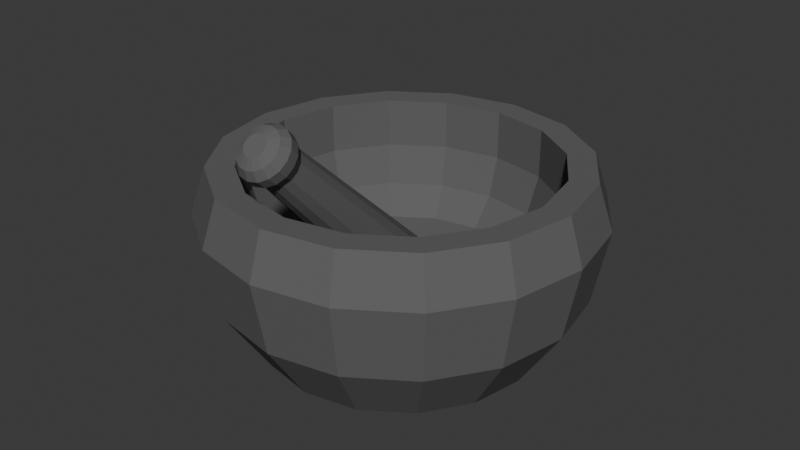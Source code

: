 # Source: Mortar_Pestle.blend  (saved by Blender 4.0.36; exported with 4.5.12 LTS)
import bpy
from mathutils import Matrix  # noqa: F401  (used for matrix-valued properties, if any)

bpy.ops.wm.read_factory_settings(use_empty=True)
scene = bpy.context.scene
scene.name = 'Scene'

# ---- collections
col_collection = bpy.data.collections.new('Collection'); scene.collection.children.link(col_collection)

# ---- materials (node trees are filled in below, after node groups)
mat_rock = bpy.data.materials.new('Rock')
mat_rock.use_transparent_shadow = False

# ---- material node trees
mat_rock.use_nodes = True; mat_rock.node_tree.nodes.clear()
_N = mat_rock.node_tree.nodes; _L = mat_rock.node_tree.links
n0 = _N.new('ShaderNodeBsdfPrincipled'); n0.name = 'Principled BSDF'; n0.location = (10, 300)
n0.inputs[0].default_value = (0.1282, 0.1282, 0.1282, 1.0)
n0.inputs[2].default_value = 1.0
n0.inputs[3].default_value = 1.0
n0.inputs[13].default_value = 0.6868
n1 = _N.new('ShaderNodeOutputMaterial'); n1.name = 'Material Output'; n1.location = (300, 300)
_L.new(n0.outputs[0], n1.inputs[0])
n1.is_active_output = True

# ---- world
world_world = bpy.data.worlds.new('World'); scene.world = world_world
world_world.use_nodes = True; world_world.node_tree.nodes.clear()
_N = world_world.node_tree.nodes; _L = world_world.node_tree.links
n0 = _N.new('ShaderNodeOutputWorld'); n0.name = 'World Output'; n0.location = (300, 300)
n1 = _N.new('ShaderNodeBackground'); n1.name = 'Background'; n1.location = (10, 300)
n1.inputs[0].default_value = (0.05088, 0.05088, 0.05088, 1.0)
_L.new(n1.outputs[0], n0.inputs[0])
n0.is_active_output = True
world_world.color = (0.05088, 0.05088, 0.05088)
world_world.use_sun_shadow = False
world_world.sun_shadow_jitter_overblur = 0.0

# ---- meshes
me_sphere = bpy.data.meshes.new('Sphere')
me_sphere.from_pydata([(0.0, 0.9239, 0.2339), (0.0, 1.0, 0.0), (0.0, 0.9239, -0.3827), (0.0, 0.3827, -0.9284), (0.2995, 0.7232, 0.2319), (0.3536, 0.8536, 0.2339), (0.3827, 0.9239, 0.0), (0.3536, 0.8536, -0.3827), (0.2706, 0.6533, -0.7071), (0.1464, 0.3536, -0.9284), (-2.282e-07, -0.7239, -0.2236), (0.5535, 0.5535, 0.2319), (0.6533, 0.6533, 0.2339), (0.7071, 0.7071, 0.0), (0.6533, 0.6533, -0.3827), (0.5, 0.5, -0.7071), (0.2706, 0.2706, -0.9284), (0.7232, 0.2995, 0.2319), (0.8536, 0.3536, 0.2339), (0.9239, 0.3827, 0.0), (0.8536, 0.3536, -0.3827), (0.6533, 0.2706, -0.7071), (0.3536, 0.1464, -0.9284), (0.277, -0.6688, -0.2236), (0.7827, -1.057e-07, 0.2319), (0.9239, -1.192e-07, 0.2339), (1.0, -1.49e-07, 0.0), (0.9239, -1.192e-07, -0.3827), (0.7071, -8.941e-08, -0.7071), (0.3827, -4.47e-08, -0.9284), (0.7232, -0.2995, 0.2319), (0.8536, -0.3536, 0.2339), (0.9239, -0.3827, 0.0), (0.8536, -0.3536, -0.3827), (0.6533, -0.2706, -0.7071), (0.3536, -0.1464, -0.9284), (0.5119, -0.5119, -0.2236), (0.5535, -0.5535, 0.2319), (0.6533, -0.6533, 0.2339), (0.7071, -0.7071, 0.0), (0.6533, -0.6533, -0.3827), (0.5, -0.5, -0.7071), (0.2706, -0.2706, -0.9284), (0.2995, -0.7232, 0.2319), (0.3536, -0.8536, 0.2339), (0.3827, -0.9239, 0.0), (0.3536, -0.8536, -0.3827), (0.2706, -0.6533, -0.7071), (0.1464, -0.3536, -0.9284), (0.6688, -0.277, -0.2236), (-2.508e-07, -0.7827, 0.2319), (-2.384e-07, -0.9239, 0.2339), (-3.576e-07, -1.0, 0.0), (-2.384e-07, -0.9239, -0.3827), (-2.235e-07, -0.7071, -0.7071), (-1.192e-07, -0.3827, -0.9284), (0.0, 0.0, -0.9284), (0.7239, -9.426e-08, -0.2236), (-0.2995, -0.7232, 0.2319), (-0.3536, -0.8536, 0.2339), (-0.3827, -0.9239, 0.0), (-0.3536, -0.8536, -0.3827), (-0.2706, -0.6533, -0.7071), (-0.1464, -0.3536, -0.9284), (-0.5535, -0.5535, 0.2319), (-0.6533, -0.6533, 0.2339), (-0.7071, -0.7071, 0.0), (-0.6533, -0.6533, -0.3827), (-0.5, -0.5, -0.7071), (-0.2706, -0.2706, -0.9284), (0.6688, 0.277, -0.2236), (-0.7232, -0.2995, 0.2319), (-0.8536, -0.3536, 0.2339), (-0.9239, -0.3827, 0.0), (-0.8536, -0.3536, -0.3827), (-0.6533, -0.2706, -0.7071), (-0.3536, -0.1464, -0.9284), (-0.7827, 3.561e-07, 0.2319), (-0.9239, 3.576e-07, 0.2339), (-1.0, 5.066e-07, 0.0), (-0.9239, 3.576e-07, -0.3827), (-0.7071, 3.278e-07, -0.7071), (-0.3827, 1.788e-07, -0.9284), (0.5119, 0.5119, -0.2236), (-0.7232, 0.2995, 0.2319), (-0.8536, 0.3536, 0.2339), (-0.9239, 0.3827, 0.0), (-0.8536, 0.3536, -0.3827), (-0.6533, 0.2706, -0.7071), (-0.3536, 0.1464, -0.9284), (-0.5535, 0.5535, 0.2319), (-0.6533, 0.6533, 0.2339), (-0.7071, 0.7071, 0.0), (-0.6533, 0.6533, -0.3827), (-0.5, 0.5, -0.7071), (-0.2706, 0.2706, -0.9284), (0.277, 0.6688, -0.2236), (-0.2995, 0.7232, 0.2319), (-0.3536, 0.8536, 0.2339), (-0.3827, 0.9239, 0.0), (-0.3536, 0.8536, -0.3827), (-0.2706, 0.6533, -0.7071), (-0.1464, 0.3536, -0.9284), (4.915e-07, 0.7827, 0.2319), (4.47e-07, 0.7071, -0.7071), (0.6047, -7.22e-08, -0.3679), (0.2995, 0.7232, -0.02094), (0.3273, -3.396e-08, -0.4032), (0.5535, 0.5535, -0.02094), (0.5587, -0.2314, -0.3679), (0.7232, 0.2995, -0.02094), (0.3024, -0.1252, -0.4032), (0.7827, -1.057e-07, -0.02094), (0.4276, -0.4276, -0.3679), (0.7232, -0.2995, -0.02094), (0.2314, -0.2314, -0.4032), (0.5535, -0.5535, -0.02094), (0.2314, -0.5587, -0.3679), (0.2995, -0.7232, -0.02094), (0.1252, -0.3024, -0.4032), (-2.508e-07, -0.7827, -0.02094), (4.622e-09, 4.266e-09, -0.4032), (-9.733e-08, -0.3273, -0.4032), (-0.2995, -0.7232, -0.02094), (-1.865e-07, -0.6047, -0.3679), (-0.5535, -0.5535, -0.02094), (-0.2314, -0.5587, -0.3679), (-0.7232, -0.2995, -0.02094), (-0.1252, -0.3024, -0.4032), (-0.7827, 3.561e-07, -0.02094), (-0.5587, -0.2314, -0.3679), (-0.7232, 0.2995, -0.02094), (-0.4276, -0.4276, -0.3679), (-0.5535, 0.5535, -0.02094), (-0.2314, -0.2314, -0.4032), (-0.2995, 0.7232, -0.02094), (-0.3024, -0.1252, -0.4032), (4.915e-07, 0.7827, -0.02094), (-0.277, -0.6688, -0.2236), (-0.5119, -0.5119, -0.2236), (-0.6688, -0.277, -0.2236), (-0.7239, 3.329e-07, -0.2236), (-0.6688, 0.277, -0.2236), (-0.5119, 0.5119, -0.2236), (-0.277, 0.6688, -0.2236), (4.583e-07, 0.7239, -0.2236), (0.3024, 0.1252, -0.4032), (0.5587, 0.2314, -0.3679), (0.2314, 0.2314, -0.4032), (0.4276, 0.4276, -0.3679), (0.1252, 0.3024, -0.4032), (0.2314, 0.5587, -0.3679), (-0.3273, 1.572e-07, -0.4032), (-0.6047, 2.846e-07, -0.3679), (-0.3024, 0.1252, -0.4032), (-0.5587, 0.2314, -0.3679), (-0.2314, 0.2314, -0.4032), (-0.4276, 0.4276, -0.3679), (-0.1252, 0.3024, -0.4032), (-0.2314, 0.5587, -0.3679), (2.085e-07, 0.3273, -0.4032), (3.869e-07, 0.6047, -0.3679)], [], [(3, 104, 8, 9), (2, 1, 6, 7), (0, 103, 4, 5), (56, 3, 9), (104, 2, 7, 8), (1, 0, 5, 6), (56, 9, 16), (8, 7, 14, 15), (6, 5, 12, 13), (9, 8, 15, 16), (7, 6, 13, 14), (5, 4, 11, 12), (13, 12, 18, 19), (16, 15, 21, 22), (14, 13, 19, 20), (12, 11, 17, 18), (56, 16, 22), (15, 14, 20, 21), (22, 21, 28, 29), (20, 19, 26, 27), (18, 17, 24, 25), (56, 22, 29), (21, 20, 27, 28), (19, 18, 25, 26), (25, 24, 30, 31), (56, 29, 35), (28, 27, 33, 34), (26, 25, 31, 32), (29, 28, 34, 35), (27, 26, 32, 33), (56, 35, 42), (34, 33, 40, 41), (32, 31, 38, 39), (35, 34, 41, 42), (33, 32, 39, 40), (31, 30, 37, 38), (42, 41, 47, 48), (40, 39, 45, 46), (38, 37, 43, 44), (56, 42, 48), (41, 40, 46, 47), (39, 38, 44, 45), (48, 47, 54, 55), (46, 45, 52, 53), (44, 43, 50, 51), (56, 48, 55), (47, 46, 53, 54), (45, 44, 51, 52), (64, 58, 123, 125), (56, 55, 63), (54, 53, 61, 62), (52, 51, 59, 60), (43, 37, 116, 118), (55, 54, 62, 63), (53, 52, 60, 61), (51, 50, 58, 59), (62, 61, 67, 68), (60, 59, 65, 66), (97, 90, 133, 135), (63, 62, 68, 69), (61, 60, 66, 67), (59, 58, 64, 65), (71, 64, 125, 127), (56, 63, 69), (69, 68, 75, 76), (67, 66, 73, 74), (65, 64, 71, 72), (37, 30, 114, 116), (56, 69, 76), (68, 67, 74, 75), (66, 65, 72, 73), (11, 4, 106, 108), (74, 73, 79, 80), (72, 71, 77, 78), (4, 103, 137, 106), (56, 76, 82), (75, 74, 80, 81), (73, 72, 78, 79), (90, 84, 131, 133), (76, 75, 81, 82), (56, 82, 89), (81, 80, 87, 88), (79, 78, 85, 86), (30, 24, 112, 114), (82, 81, 88, 89), (80, 79, 86, 87), (78, 77, 84, 85), (58, 50, 120, 123), (86, 85, 91, 92), (50, 43, 118, 120), (89, 88, 94, 95), (87, 86, 92, 93), (85, 84, 90, 91), (84, 77, 129, 131), (56, 89, 95), (88, 87, 93, 94), (95, 94, 101, 102), (93, 92, 99, 100), (91, 90, 97, 98), (77, 71, 127, 129), (56, 95, 102), (94, 93, 100, 101), (92, 91, 98, 99), (24, 17, 110, 112), (98, 97, 103, 0), (103, 97, 135, 137), (56, 102, 3), (101, 100, 2, 104), (99, 98, 0, 1), (17, 11, 108, 110), (102, 101, 104, 3), (100, 99, 1, 2), (160, 121, 150), (161, 160, 150, 151), (151, 150, 148, 149), (150, 121, 148), (149, 148, 146, 147), (148, 121, 146), (146, 121, 107), (147, 146, 107, 105), (107, 121, 111), (105, 107, 111, 109), (109, 111, 115, 113), (111, 121, 115), (113, 115, 119, 117), (115, 121, 119), (119, 121, 122), (117, 119, 122, 124), (116, 114, 49, 36), (131, 129, 141, 142), (120, 118, 23, 10), (110, 108, 83, 70), (135, 133, 143, 144), (125, 123, 138, 139), (106, 137, 145, 96), (114, 112, 57, 49), (129, 127, 140, 141), (123, 120, 10, 138), (118, 116, 36, 23), (133, 131, 142, 143), (108, 106, 96, 83), (112, 110, 70, 57), (137, 135, 144, 145), (127, 125, 139, 140), (10, 23, 117, 124), (96, 145, 161, 151), (83, 96, 151, 149), (141, 140, 130, 153), (143, 142, 155, 157), (36, 49, 109, 113), (70, 83, 149, 147), (23, 36, 113, 117), (145, 144, 159, 161), (57, 70, 147, 105), (138, 10, 124, 126), (49, 57, 105, 109), (140, 139, 132, 130), (142, 141, 153, 155), (139, 138, 126, 132), (144, 143, 157, 159), (122, 121, 128), (124, 122, 128, 126), (126, 128, 134, 132), (128, 121, 134), (134, 121, 136), (132, 134, 136, 130), (136, 121, 152), (130, 136, 152, 153), (153, 152, 154, 155), (152, 121, 154), (155, 154, 156, 157), (154, 121, 156), (156, 121, 158), (157, 156, 158, 159), (158, 121, 160), (159, 158, 160, 161)])
_uv = me_sphere.uv_layers.new(name='UVMap')
_uv.uv.foreach_set('vector', [0.75, 0.125, 0.75, 0.25, 0.6875, 0.25, 0.6875, 0.125, 0.75, 0.375, 0.75, 0.5, 0.6875, 0.5, 0.6875, 0.375, 0.75, 0.625, 0.75, 0.75, 0.6875, 0.75, 0.6875, 0.625, 0.7188, 0.0, 0.75, 0.125, 0.6875, 0.125, 0.75, 0.25, 0.75, 0.375, 0.6875, 0.375, 0.6875, 0.25, 0.75, 0.5, 0.75, 0.625, 0.6875, 0.625, 0.6875, 0.5, 0.6562, 0.0, 0.6875, 0.125, 0.625, 0.125, 0.6875, 0.25, 0.6875, 0.375, 0.625, 0.375, 0.625, 0.25, 0.6875, 0.5, 0.6875, 0.625, 0.625, 0.625, 0.625, 0.5, 0.6875, 0.125, 0.6875, 0.25, 0.625, 0.25, 0.625, 0.125, 0.6875, 0.375, 0.6875, 0.5, 0.625, 0.5, 0.625, 0.375, 0.6875, 0.625, 0.6875, 0.75, 0.625, 0.75, 0.625, 0.625, 0.625, 0.5, 0.625, 0.625, 0.5625, 0.625, 0.5625, 0.5, 0.625, 0.125, 0.625, 0.25, 0.5625, 0.25, 0.5625, 0.125, 0.625, 0.375, 0.625, 0.5, 0.5625, 0.5, 0.5625, 0.375, 0.625, 0.625, 0.625, 0.75, 0.5625, 0.75, 0.5625, 0.625, 0.5938, 0.0, 0.625, 0.125, 0.5625, 0.125, 0.625, 0.25, 0.625, 0.375, 0.5625, 0.375, 0.5625, 0.25, 0.5625, 0.125, 0.5625, 0.25, 0.5, 0.25, 0.5, 0.125, 0.5625, 0.375, 0.5625, 0.5, 0.5, 0.5, 0.5, 0.375, 0.5625, 0.625, 0.5625, 0.75, 0.5, 0.75, 0.5, 0.625, 0.5312, 0.0, 0.5625, 0.125, 0.5, 0.125, 0.5625, 0.25, 0.5625, 0.375, 0.5, 0.375, 0.5, 0.25, 0.5625, 0.5, 0.5625, 0.625, 0.5, 0.625, 0.5, 0.5, 0.5, 0.625, 0.5, 0.75, 0.4375, 0.75, 0.4375, 0.625, 0.4687, 0.0, 0.5, 0.125, 0.4375, 0.125, 0.5, 0.25, 0.5, 0.375, 0.4375, 0.375, 0.4375, 0.25, 0.5, 0.5, 0.5, 0.625, 0.4375, 0.625, 0.4375, 0.5, 0.5, 0.125, 0.5, 0.25, 0.4375, 0.25, 0.4375, 0.125, 0.5, 0.375, 0.5, 0.5, 0.4375, 0.5, 0.4375, 0.375, 0.4062, 0.0, 0.4375, 0.125, 0.375, 0.125, 0.4375, 0.25, 0.4375, 0.375, 0.375, 0.375, 0.375, 0.25, 0.4375, 0.5, 0.4375, 0.625, 0.375, 0.625, 0.375, 0.5, 0.4375, 0.125, 0.4375, 0.25, 0.375, 0.25, 0.375, 0.125, 0.4375, 0.375, 0.4375, 0.5, 0.375, 0.5, 0.375, 0.375, 0.4375, 0.625, 0.4375, 0.75, 0.375, 0.75, 0.375, 0.625, 0.375, 0.125, 0.375, 0.25, 0.3125, 0.25, 0.3125, 0.125, 0.375, 0.375, 0.375, 0.5, 0.3125, 0.5, 0.3125, 0.375, 0.375, 0.625, 0.375, 0.75, 0.3125, 0.75, 0.3125, 0.625, 0.3437, 0.0, 0.375, 0.125, 0.3125, 0.125, 0.375, 0.25, 0.375, 0.375, 0.3125, 0.375, 0.3125, 0.25, 0.375, 0.5, 0.375, 0.625, 0.3125, 0.625, 0.3125, 0.5, 0.3125, 0.125, 0.3125, 0.25, 0.25, 0.25, 0.25, 0.125, 0.3125, 0.375, 0.3125, 0.5, 0.25, 0.5, 0.25, 0.375, 0.3125, 0.625, 0.3125, 0.75, 0.25, 0.75, 0.25, 0.625, 0.2812, 0.0, 0.3125, 0.125, 0.25, 0.125, 0.3125, 0.25, 0.3125, 0.375, 0.25, 0.375, 0.25, 0.25, 0.3125, 0.5, 0.3125, 0.625, 0.25, 0.625, 0.25, 0.5, 0.125, 0.75, 0.1875, 0.75, 0.1875, 0.75, 0.125, 0.75, 0.2187, 0.0, 0.25, 0.125, 0.1875, 0.125, 0.25, 0.25, 0.25, 0.375, 0.1875, 0.375, 0.1875, 0.25, 0.25, 0.5, 0.25, 0.625, 0.1875, 0.625, 0.1875, 0.5, 0.3125, 0.75, 0.375, 0.75, 0.375, 0.75, 0.3125, 0.75, 0.25, 0.125, 0.25, 0.25, 0.1875, 0.25, 0.1875, 0.125, 0.25, 0.375, 0.25, 0.5, 0.1875, 0.5, 0.1875, 0.375, 0.25, 0.625, 0.25, 0.75, 0.1875, 0.75, 0.1875, 0.625, 0.1875, 0.25, 0.1875, 0.375, 0.125, 0.375, 0.125, 0.25, 0.1875, 0.5, 0.1875, 0.625, 0.125, 0.625, 0.125, 0.5, 0.8125, 0.75, 0.875, 0.75, 0.875, 0.75, 0.8125, 0.75, 0.1875, 0.125, 0.1875, 0.25, 0.125, 0.25, 0.125, 0.125, 0.1875, 0.375, 0.1875, 0.5, 0.125, 0.5, 0.125, 0.375, 0.1875, 0.625, 0.1875, 0.75, 0.125, 0.75, 0.125, 0.625, 0.0625, 0.75, 0.125, 0.75, 0.125, 0.75, 0.0625, 0.75, 0.1562, 0.0, 0.1875, 0.125, 0.125, 0.125, 0.125, 0.125, 0.125, 0.25, 0.0625, 0.25, 0.0625, 0.125, 0.125, 0.375, 0.125, 0.5, 0.0625, 0.5, 0.0625, 0.375, 0.125, 0.625, 0.125, 0.75, 0.0625, 0.75, 0.0625, 0.625, 0.375, 0.75, 0.4375, 0.75, 0.4375, 0.75, 0.375, 0.75, 0.09375, 0.0, 0.125, 0.125, 0.0625, 0.125, 0.125, 0.25, 0.125, 0.375, 0.0625, 0.375, 0.0625, 0.25, 0.125, 0.5, 0.125, 0.625, 0.0625, 0.625, 0.0625, 0.5, 0.625, 0.75, 0.6875, 0.75, 0.6875, 0.75, 0.625, 0.75, 0.0625, 0.375, 0.0625, 0.5, 0.0, 0.5, 0.0, 0.375, 0.0625, 0.625, 0.0625, 0.75, 0.0, 0.75, 0.0, 0.625, 0.6875, 0.75, 0.75, 0.75, 0.75, 0.75, 0.6875, 0.75, 0.03125, 0.0, 0.0625, 0.125, 0.0, 0.125, 0.0625, 0.25, 0.0625, 0.375, 0.0, 0.375, 0.0, 0.25, 0.0625, 0.5, 0.0625, 0.625, 0.0, 0.625, 0.0, 0.5, 0.875, 0.75, 0.9375, 0.75, 0.9375, 0.75, 0.875, 0.75, 0.0625, 0.125, 0.0625, 0.25, 0.0, 0.25, 0.0, 0.125, 0.9687, 0.0, 1.0, 0.125, 0.9375, 0.125, 1.0, 0.25, 1.0, 0.375, 0.9375, 0.375, 0.9375, 0.25, 1.0, 0.5, 1.0, 0.625, 0.9375, 0.625, 0.9375, 0.5, 0.4375, 0.75, 0.5, 0.75, 0.5, 0.75, 0.4375, 0.75, 1.0, 0.125, 1.0, 0.25, 0.9375, 0.25, 0.9375, 0.125, 1.0, 0.375, 1.0, 0.5, 0.9375, 0.5, 0.9375, 0.375, 1.0, 0.625, 1.0, 0.75, 0.9375, 0.75, 0.9375, 0.625, 0.1875, 0.75, 0.25, 0.75, 0.25, 0.75, 0.1875, 0.75, 0.9375, 0.5, 0.9375, 0.625, 0.875, 0.625, 0.875, 0.5, 0.25, 0.75, 0.3125, 0.75, 0.3125, 0.75, 0.25, 0.75, 0.9375, 0.125, 0.9375, 0.25, 0.875, 0.25, 0.875, 0.125, 0.9375, 0.375, 0.9375, 0.5, 0.875, 0.5, 0.875, 0.375, 0.9375, 0.625, 0.9375, 0.75, 0.875, 0.75, 0.875, 0.625, 0.9375, 0.75, 1.0, 0.75, 1.0, 0.75, 0.9375, 0.75, 0.9062, 0.0, 0.9375, 0.125, 0.875, 0.125, 0.9375, 0.25, 0.9375, 0.375, 0.875, 0.375, 0.875, 0.25, 0.875, 0.125, 0.875, 0.25, 0.8125, 0.25, 0.8125, 0.125, 0.875, 0.375, 0.875, 0.5, 0.8125, 0.5, 0.8125, 0.375, 0.875, 0.625, 0.875, 0.75, 0.8125, 0.75, 0.8125, 0.625, 0.0, 0.75, 0.0625, 0.75, 0.0625, 0.75, 0.0, 0.75, 0.8437, 0.0, 0.875, 0.125, 0.8125, 0.125, 0.875, 0.25, 0.875, 0.375, 0.8125, 0.375, 0.8125, 0.25, 0.875, 0.5, 0.875, 0.625, 0.8125, 0.625, 0.8125, 0.5, 0.5, 0.75, 0.5625, 0.75, 0.5625, 0.75, 0.5, 0.75, 0.8125, 0.625, 0.8125, 0.75, 0.75, 0.75, 0.75, 0.625, 0.75, 0.75, 0.8125, 0.75, 0.8125, 0.75, 0.75, 0.75, 0.7812, 0.0, 0.8125, 0.125, 0.75, 0.125, 0.8125, 0.25, 0.8125, 0.375, 0.75, 0.375, 0.75, 0.25, 0.8125, 0.5, 0.8125, 0.625, 0.75, 0.625, 0.75, 0.5, 0.5625, 0.75, 0.625, 0.75, 0.625, 0.75, 0.5625, 0.75, 0.8125, 0.125, 0.8125, 0.25, 0.75, 0.25, 0.75, 0.125, 0.8125, 0.375, 0.8125, 0.5, 0.75, 0.5, 0.75, 0.375, 0.75, 0.875, 0.7187, 1.0, 0.6875, 0.875, 0.75, 0.75, 0.75, 0.875, 0.6875, 0.875, 0.6875, 0.75, 0.6875, 0.75, 0.6875, 0.875, 0.625, 0.875, 0.625, 0.75, 0.6875, 0.875, 0.6562, 1.0, 0.625, 0.875, 0.625, 0.75, 0.625, 0.875, 0.5625, 0.875, 0.5625, 0.75, 0.625, 0.875, 0.5938, 1.0, 0.5625, 0.875, 0.5625, 0.875, 0.5312, 1.0, 0.5, 0.875, 0.5625, 0.75, 0.5625, 0.875, 0.5, 0.875, 0.5, 0.75, 0.5, 0.875, 0.4687, 1.0, 0.4375, 0.875, 0.5, 0.75, 0.5, 0.875, 0.4375, 0.875, 0.4375, 0.75, 0.4375, 0.75, 0.4375, 0.875, 0.375, 0.875, 0.375, 0.75, 0.4375, 0.875, 0.4062, 1.0, 0.375, 0.875, 0.375, 0.75, 0.375, 0.875, 0.3125, 0.875, 0.3125, 0.75, 0.375, 0.875, 0.3437, 1.0, 0.3125, 0.875, 0.3125, 0.875, 0.2812, 1.0, 0.25, 0.875, 0.3125, 0.75, 0.3125, 0.875, 0.25, 0.875, 0.25, 0.75, 0.375, 0.75, 0.4375, 0.75, 0.4375, 0.75, 0.375, 0.75, 0.9375, 0.75, 1.0, 0.75, 1.0, 0.75, 0.9375, 0.75, 0.25, 0.75, 0.3125, 0.75, 0.3125, 0.75, 0.25, 0.75, 0.5625, 0.75, 0.625, 0.75, 0.625, 0.75, 0.5625, 0.75, 0.8125, 0.75, 0.875, 0.75, 0.875, 0.75, 0.8125, 0.75, 0.125, 0.75, 0.1875, 0.75, 0.1875, 0.75, 0.125, 0.75, 0.6875, 0.75, 0.75, 0.75, 0.75, 0.75, 0.6875, 0.75, 0.4375, 0.75, 0.5, 0.75, 0.5, 0.75, 0.4375, 0.75, 0.0, 0.75, 0.0625, 0.75, 0.0625, 0.75, 0.0, 0.75, 0.1875, 0.75, 0.25, 0.75, 0.25, 0.75, 0.1875, 0.75, 0.3125, 0.75, 0.375, 0.75, 0.375, 0.75, 0.3125, 0.75, 0.875, 0.75, 0.9375, 0.75, 0.9375, 0.75, 0.875, 0.75, 0.625, 0.75, 0.6875, 0.75, 0.6875, 0.75, 0.625, 0.75, 0.5, 0.75, 0.5625, 0.75, 0.5625, 0.75, 0.5, 0.75, 0.75, 0.75, 0.8125, 0.75, 0.8125, 0.75, 0.75, 0.75, 0.0625, 0.75, 0.125, 0.75, 0.125, 0.75, 0.0625, 0.75, 0.25, 0.75, 0.3125, 0.75, 0.3125, 0.75, 0.25, 0.75, 0.6875, 0.75, 0.75, 0.75, 0.75, 0.75, 0.6875, 0.75, 0.625, 0.75, 0.6875, 0.75, 0.6875, 0.75, 0.625, 0.75, 0.0, 0.75, 0.0625, 0.75, 0.0625, 0.75, 0.0, 0.75, 0.875, 0.75, 0.9375, 0.75, 0.9375, 0.75, 0.875, 0.75, 0.375, 0.75, 0.4375, 0.75, 0.4375, 0.75, 0.375, 0.75, 0.5625, 0.75, 0.625, 0.75, 0.625, 0.75, 0.5625, 0.75, 0.3125, 0.75, 0.375, 0.75, 0.375, 0.75, 0.3125, 0.75, 0.75, 0.75, 0.8125, 0.75, 0.8125, 0.75, 0.75, 0.75, 0.5, 0.75, 0.5625, 0.75, 0.5625, 0.75, 0.5, 0.75, 0.1875, 0.75, 0.25, 0.75, 0.25, 0.75, 0.1875, 0.75, 0.4375, 0.75, 0.5, 0.75, 0.5, 0.75, 0.4375, 0.75, 0.0625, 0.75, 0.125, 0.75, 0.125, 0.75, 0.0625, 0.75, 0.9375, 0.75, 1.0, 0.75, 1.0, 0.75, 0.9375, 0.75, 0.125, 0.75, 0.1875, 0.75, 0.1875, 0.75, 0.125, 0.75, 0.8125, 0.75, 0.875, 0.75, 0.875, 0.75, 0.8125, 0.75, 0.25, 0.875, 0.2187, 1.0, 0.1875, 0.875, 0.25, 0.75, 0.25, 0.875, 0.1875, 0.875, 0.1875, 0.75, 0.1875, 0.75, 0.1875, 0.875, 0.125, 0.875, 0.125, 0.75, 0.1875, 0.875, 0.1562, 1.0, 0.125, 0.875, 0.125, 0.875, 0.09375, 1.0, 0.0625, 0.875, 0.125, 0.75, 0.125, 0.875, 0.0625, 0.875, 0.0625, 0.75, 0.0625, 0.875, 0.03125, 1.0, 0.0, 0.875, 0.0625, 0.75, 0.0625, 0.875, 0.0, 0.875, 0.0, 0.75, 1.0, 0.75, 1.0, 0.875, 0.9375, 0.875, 0.9375, 0.75, 1.0, 0.875, 0.9687, 1.0, 0.9375, 0.875, 0.9375, 0.75, 0.9375, 0.875, 0.875, 0.875, 0.875, 0.75, 0.9375, 0.875, 0.9062, 1.0, 0.875, 0.875, 0.875, 0.875, 0.8437, 1.0, 0.8125, 0.875, 0.875, 0.75, 0.875, 0.875, 0.8125, 0.875, 0.8125, 0.75, 0.8125, 0.875, 0.7812, 1.0, 0.75, 0.875, 0.8125, 0.75, 0.8125, 0.875, 0.75, 0.875, 0.75, 0.75])
me_sphere.materials.append(mat_rock)
me_sphere.update()
me_cylinder = bpy.data.meshes.new('Cylinder')
me_cylinder.from_pydata([(-4.937e-10, 0.1148, -0.375), (0.0, 0.075, 0.375), (0.04392, 0.106, -0.375), (0.0287, 0.06929, 0.375), (0.08115, 0.08115, -0.375), (0.05303, 0.05303, 0.375), (0.106, 0.04392, -0.375), (0.06929, 0.0287, 0.375), (0.1148, 0.0, -0.375), (0.075, 0.0, 0.375), (0.106, -0.04392, -0.375), (0.06929, -0.0287, 0.375), (0.08115, -0.08115, -0.375), (0.05303, -0.05303, 0.375), (0.04392, -0.106, -0.375), (0.0287, -0.06929, 0.375), (-4.937e-10, -0.1148, -0.375), (0.0, -0.075, 0.375), (-0.04392, -0.106, -0.375), (-0.0287, -0.06929, 0.375), (-0.08115, -0.08115, -0.375), (-0.05303, -0.05303, 0.375), (-0.106, -0.04392, -0.375), (-0.06929, -0.0287, 0.375), (-0.1148, 0.0, -0.375), (-0.075, 0.0, 0.375), (-0.106, 0.04392, -0.375), (-0.06929, 0.0287, 0.375), (-0.08115, 0.08115, -0.375), (-0.05303, 0.05303, 0.375), (-0.04392, 0.106, -0.375), (-0.0287, 0.06929, 0.375), (0.03567, 0.08612, 0.4187), (-9.505e-09, 0.09321, 0.4187), (0.06591, 0.06591, 0.4187), (0.08612, 0.03567, 0.4187), (0.09321, 5.789e-08, 0.4187), (0.08612, -0.03567, 0.4187), (0.06591, -0.06591, 0.4187), (0.03567, -0.08612, 0.4187), (-9.505e-09, -0.09321, 0.4187), (-0.03567, -0.08612, 0.4187), (-0.06591, -0.06591, 0.4187), (-0.08612, -0.03567, 0.4187), (-0.09321, 5.789e-08, 0.4187), (-0.08612, 0.03567, 0.4187), (-0.06591, 0.06591, 0.4187), (-0.03567, 0.08612, 0.4187), (0.03634, 0.08773, 0.4579), (-8.131e-09, 0.09496, 0.4579), (0.06714, 0.06714, 0.4579), (0.08773, 0.03634, 0.4579), (0.09496, 5.898e-08, 0.4579), (0.08773, -0.03634, 0.4579), (0.06714, -0.06714, 0.4579), (0.03634, -0.08773, 0.4579), (-8.131e-09, -0.09496, 0.4579), (-0.03634, -0.08773, 0.4579), (-0.06714, -0.06714, 0.4579), (-0.08773, -0.03634, 0.4579), (-0.09496, 5.898e-08, 0.4579), (-0.08773, 0.03634, 0.4579), (-0.06714, 0.06714, 0.4579), (-0.03634, 0.08773, 0.4579), (0.02856, 0.06895, 0.487), (-4.097e-09, 0.07463, 0.487), (0.05277, 0.05277, 0.487), (0.06895, 0.02856, 0.487), (0.07463, 4.635e-08, 0.487), (0.06895, -0.02856, 0.487), (0.05277, -0.05277, 0.487), (0.02856, -0.06895, 0.487), (-4.097e-09, -0.07463, 0.487), (-0.02856, -0.06895, 0.487), (-0.05277, -0.05277, 0.487), (-0.06895, -0.02856, 0.487), (-0.07463, 4.635e-08, 0.487), (-0.06895, 0.02856, 0.487), (-0.05277, 0.05277, 0.487), (-0.02856, 0.06895, 0.487), (0.01519, 0.03667, 0.5023), (-6.182e-09, 0.03969, 0.5023), (0.02807, 0.02807, 0.5023), (0.03667, 0.01519, 0.5023), (0.03969, 2.465e-08, 0.5023), (0.03667, -0.01519, 0.5023), (0.02807, -0.02807, 0.5023), (0.01519, -0.03667, 0.5023), (-6.182e-09, -0.03969, 0.5023), (-0.01519, -0.03667, 0.5023), (-0.02807, -0.02807, 0.5023), (-0.03667, -0.01519, 0.5023), (-0.03969, 2.465e-08, 0.5023), (-0.03667, 0.01519, 0.5023), (-0.02807, 0.02807, 0.5023), (-0.01519, 0.03667, 0.5023), (3.31e-09, 0.09284, -0.4145), (0.03553, 0.08577, -0.4145), (0.06564, 0.06564, -0.4145), (0.08577, 0.03553, -0.4145), (0.09284, 0.0, -0.4145), (0.08577, -0.03553, -0.4145), (0.06564, -0.06564, -0.4145), (0.03553, -0.08577, -0.4145), (3.31e-09, -0.09284, -0.4145), (-0.03553, -0.08577, -0.4145), (-0.06564, -0.06564, -0.4145), (-0.08577, -0.03553, -0.4145), (-0.09284, 0.0, -0.4145), (-0.08577, 0.03553, -0.4145), (-0.06564, 0.06564, -0.4145), (-0.03553, 0.08577, -0.4145), (3.121e-09, 0.05586, -0.4371), (0.02138, 0.0516, -0.4371), (0.0395, 0.0395, -0.4371), (0.0516, 0.02138, -0.4371), (0.05586, 0.0, -0.4371), (0.0516, -0.02138, -0.4371), (0.0395, -0.0395, -0.4371), (0.02138, -0.0516, -0.4371), (3.121e-09, -0.05586, -0.4371), (-0.02138, -0.0516, -0.4371), (-0.0395, -0.0395, -0.4371), (-0.0516, -0.02138, -0.4371), (-0.05586, 0.0, -0.4371), (-0.0516, 0.02138, -0.4371), (-0.0395, 0.0395, -0.4371), (-0.02138, 0.0516, -0.4371), (0.001789, 0.02629, -0.4458), (0.01159, 0.02434, -0.4458), (0.01989, 0.01879, -0.4458), (0.02544, 0.01048, -0.4458), (0.02739, 0.0006821, -0.4458), (0.02544, -0.009116, -0.4458), (0.01989, -0.01742, -0.4458), (0.01159, -0.02297, -0.4458), (0.001789, -0.02492, -0.4458), (-0.008009, -0.02297, -0.4458), (-0.01632, -0.01742, -0.4458), (-0.02187, -0.009116, -0.4458), (-0.02382, 0.0006821, -0.4458), (-0.02187, 0.01048, -0.4458), (-0.01632, 0.01879, -0.4458), (-0.008009, 0.02434, -0.4458)], [], [(0, 1, 3, 2), (2, 3, 5, 4), (4, 5, 7, 6), (6, 7, 9, 8), (8, 9, 11, 10), (10, 11, 13, 12), (12, 13, 15, 14), (14, 15, 17, 16), (16, 17, 19, 18), (18, 19, 21, 20), (20, 21, 23, 22), (22, 23, 25, 24), (24, 25, 27, 26), (26, 27, 29, 28), (13, 11, 37, 38), (28, 29, 31, 30), (30, 31, 1, 0), (6, 8, 100, 99), (46, 45, 61, 62), (23, 21, 42, 43), (1, 31, 47, 33), (9, 7, 35, 36), (19, 17, 40, 41), (29, 27, 45, 46), (5, 3, 32, 34), (15, 13, 38, 39), (25, 23, 43, 44), (11, 9, 36, 37), (21, 19, 41, 42), (31, 29, 46, 47), (7, 5, 34, 35), (17, 15, 39, 40), (3, 1, 33, 32), (27, 25, 44, 45), (60, 59, 75, 76), (39, 38, 54, 55), (47, 46, 62, 63), (40, 39, 55, 56), (32, 33, 49, 48), (33, 47, 63, 49), (41, 40, 56, 57), (34, 32, 48, 50), (42, 41, 57, 58), (35, 34, 50, 51), (43, 42, 58, 59), (36, 35, 51, 52), (44, 43, 59, 60), (37, 36, 52, 53), (45, 44, 60, 61), (38, 37, 53, 54), (66, 64, 80, 82), (53, 52, 68, 69), (61, 60, 76, 77), (54, 53, 69, 70), (62, 61, 77, 78), (55, 54, 70, 71), (63, 62, 78, 79), (56, 55, 71, 72), (48, 49, 65, 64), (49, 63, 79, 65), (57, 56, 72, 73), (50, 48, 64, 66), (58, 57, 73, 74), (51, 50, 66, 67), (59, 58, 74, 75), (52, 51, 67, 68), (80, 81, 95, 94, 93, 92, 91, 90, 89, 88, 87, 86, 85, 84, 83, 82), (74, 73, 89, 90), (67, 66, 82, 83), (75, 74, 90, 91), (68, 67, 83, 84), (76, 75, 91, 92), (69, 68, 84, 85), (77, 76, 92, 93), (70, 69, 85, 86), (78, 77, 93, 94), (71, 70, 86, 87), (79, 78, 94, 95), (72, 71, 87, 88), (64, 65, 81, 80), (65, 79, 95, 81), (73, 72, 88, 89), (107, 108, 124, 123), (16, 18, 105, 104), (26, 28, 110, 109), (2, 4, 98, 97), (12, 14, 103, 102), (22, 24, 108, 107), (8, 10, 101, 100), (18, 20, 106, 105), (28, 30, 111, 110), (4, 6, 99, 98), (14, 16, 104, 103), (0, 2, 97, 96), (24, 26, 109, 108), (10, 12, 102, 101), (20, 22, 107, 106), (30, 0, 96, 111), (113, 114, 130, 129), (100, 101, 117, 116), (108, 109, 125, 124), (101, 102, 118, 117), (109, 110, 126, 125), (102, 103, 119, 118), (110, 111, 127, 126), (103, 104, 120, 119), (96, 97, 113, 112), (111, 96, 112, 127), (104, 105, 121, 120), (97, 98, 114, 113), (105, 106, 122, 121), (98, 99, 115, 114), (106, 107, 123, 122), (99, 100, 116, 115), (128, 129, 130, 131, 132, 133, 134, 135, 136, 137, 138, 139, 140, 141, 142, 143), (121, 122, 138, 137), (114, 115, 131, 130), (122, 123, 139, 138), (115, 116, 132, 131), (123, 124, 140, 139), (116, 117, 133, 132), (124, 125, 141, 140), (117, 118, 134, 133), (125, 126, 142, 141), (118, 119, 135, 134), (126, 127, 143, 142), (119, 120, 136, 135), (112, 113, 129, 128), (127, 112, 128, 143), (120, 121, 137, 136)])
_uv = me_cylinder.uv_layers.new(name='UVMap')
_uv.uv.foreach_set('vector', [1.0, 0.5, 1.0, 1.0, 0.9375, 1.0, 0.9375, 0.5, 0.9375, 0.5, 0.9375, 1.0, 0.875, 1.0, 0.875, 0.5, 0.875, 0.5, 0.875, 1.0, 0.8125, 1.0, 0.8125, 0.5, 0.8125, 0.5, 0.8125, 1.0, 0.75, 1.0, 0.75, 0.5, 0.75, 0.5, 0.75, 1.0, 0.6875, 1.0, 0.6875, 0.5, 0.6875, 0.5, 0.6875, 1.0, 0.625, 1.0, 0.625, 0.5, 0.625, 0.5, 0.625, 1.0, 0.5625, 1.0, 0.5625, 0.5, 0.5625, 0.5, 0.5625, 1.0, 0.5, 1.0, 0.5, 0.5, 0.5, 0.5, 0.5, 1.0, 0.4375, 1.0, 0.4375, 0.5, 0.4375, 0.5, 0.4375, 1.0, 0.375, 1.0, 0.375, 0.5, 0.375, 0.5, 0.375, 1.0, 0.3125, 1.0, 0.3125, 0.5, 0.3125, 0.5, 0.3125, 1.0, 0.25, 1.0, 0.25, 0.5, 0.25, 0.5, 0.25, 1.0, 0.1875, 1.0, 0.1875, 0.5, 0.1875, 0.5, 0.1875, 1.0, 0.125, 1.0, 0.125, 0.5, 0.625, 1.0, 0.6875, 1.0, 0.6875, 1.0, 0.625, 1.0, 0.125, 0.5, 0.125, 1.0, 0.0625, 1.0, 0.0625, 0.5, 0.0625, 0.5, 0.0625, 1.0, 0.0, 1.0, 0.0, 0.5, 0.8125, 0.5, 0.75, 0.5, 0.75, 0.5, 0.8125, 0.5, 0.125, 1.0, 0.1875, 1.0, 0.1875, 1.0, 0.125, 1.0, 0.3125, 1.0, 0.375, 1.0, 0.375, 1.0, 0.3125, 1.0, 0.0, 1.0, 0.0625, 1.0, 0.0625, 1.0, 0.0, 1.0, 0.75, 1.0, 0.8125, 1.0, 0.8125, 1.0, 0.75, 1.0, 0.4375, 1.0, 0.5, 1.0, 0.5, 1.0, 0.4375, 1.0, 0.125, 1.0, 0.1875, 1.0, 0.1875, 1.0, 0.125, 1.0, 0.875, 1.0, 0.9375, 1.0, 0.9375, 1.0, 0.875, 1.0, 0.5625, 1.0, 0.625, 1.0, 0.625, 1.0, 0.5625, 1.0, 0.25, 1.0, 0.3125, 1.0, 0.3125, 1.0, 0.25, 1.0, 0.6875, 1.0, 0.75, 1.0, 0.75, 1.0, 0.6875, 1.0, 0.375, 1.0, 0.4375, 1.0, 0.4375, 1.0, 0.375, 1.0, 0.0625, 1.0, 0.125, 1.0, 0.125, 1.0, 0.0625, 1.0, 0.8125, 1.0, 0.875, 1.0, 0.875, 1.0, 0.8125, 1.0, 0.5, 1.0, 0.5625, 1.0, 0.5625, 1.0, 0.5, 1.0, 0.9375, 1.0, 1.0, 1.0, 1.0, 1.0, 0.9375, 1.0, 0.1875, 1.0, 0.25, 1.0, 0.25, 1.0, 0.1875, 1.0, 0.25, 1.0, 0.3125, 1.0, 0.3125, 1.0, 0.25, 1.0, 0.5625, 1.0, 0.625, 1.0, 0.625, 1.0, 0.5625, 1.0, 0.0625, 1.0, 0.125, 1.0, 0.125, 1.0, 0.0625, 1.0, 0.5, 1.0, 0.5625, 1.0, 0.5625, 1.0, 0.5, 1.0, 0.9375, 1.0, 1.0, 1.0, 1.0, 1.0, 0.9375, 1.0, 0.0, 1.0, 0.0625, 1.0, 0.0625, 1.0, 0.0, 1.0, 0.4375, 1.0, 0.5, 1.0, 0.5, 1.0, 0.4375, 1.0, 0.875, 1.0, 0.9375, 1.0, 0.9375, 1.0, 0.875, 1.0, 0.375, 1.0, 0.4375, 1.0, 0.4375, 1.0, 0.375, 1.0, 0.8125, 1.0, 0.875, 1.0, 0.875, 1.0, 0.8125, 1.0, 0.3125, 1.0, 0.375, 1.0, 0.375, 1.0, 0.3125, 1.0, 0.75, 1.0, 0.8125, 1.0, 0.8125, 1.0, 0.75, 1.0, 0.25, 1.0, 0.3125, 1.0, 0.3125, 1.0, 0.25, 1.0, 0.6875, 1.0, 0.75, 1.0, 0.75, 1.0, 0.6875, 1.0, 0.1875, 1.0, 0.25, 1.0, 0.25, 1.0, 0.1875, 1.0, 0.625, 1.0, 0.6875, 1.0, 0.6875, 1.0, 0.625, 1.0, 0.875, 1.0, 0.9375, 1.0, 0.9375, 1.0, 0.875, 1.0, 0.6875, 1.0, 0.75, 1.0, 0.75, 1.0, 0.6875, 1.0, 0.1875, 1.0, 0.25, 1.0, 0.25, 1.0, 0.1875, 1.0, 0.625, 1.0, 0.6875, 1.0, 0.6875, 1.0, 0.625, 1.0, 0.125, 1.0, 0.1875, 1.0, 0.1875, 1.0, 0.125, 1.0, 0.5625, 1.0, 0.625, 1.0, 0.625, 1.0, 0.5625, 1.0, 0.0625, 1.0, 0.125, 1.0, 0.125, 1.0, 0.0625, 1.0, 0.5, 1.0, 0.5625, 1.0, 0.5625, 1.0, 0.5, 1.0, 0.9375, 1.0, 1.0, 1.0, 1.0, 1.0, 0.9375, 1.0, 0.0, 1.0, 0.0625, 1.0, 0.0625, 1.0, 0.0, 1.0, 0.4375, 1.0, 0.5, 1.0, 0.5, 1.0, 0.4375, 1.0, 0.875, 1.0, 0.9375, 1.0, 0.9375, 1.0, 0.875, 1.0, 0.375, 1.0, 0.4375, 1.0, 0.4375, 1.0, 0.375, 1.0, 0.8125, 1.0, 0.875, 1.0, 0.875, 1.0, 0.8125, 1.0, 0.3125, 1.0, 0.375, 1.0, 0.375, 1.0, 0.3125, 1.0, 0.75, 1.0, 0.8125, 1.0, 0.8125, 1.0, 0.75, 1.0, 0.3418, 0.4717, 0.25, 0.49, 0.1582, 0.4717, 0.08029, 0.4197, 0.02827, 0.3418, 0.01, 0.25, 0.02827, 0.1582, 0.08029, 0.08029, 0.1582, 0.02827, 0.25, 0.01, 0.3418, 0.02827, 0.4197, 0.08029, 0.4717, 0.1582, 0.49, 0.25, 0.4717, 0.3418, 0.4197, 0.4197, 0.375, 1.0, 0.4375, 1.0, 0.4375, 1.0, 0.375, 1.0, 0.8125, 1.0, 0.875, 1.0, 0.875, 1.0, 0.8125, 1.0, 0.3125, 1.0, 0.375, 1.0, 0.375, 1.0, 0.3125, 1.0, 0.75, 1.0, 0.8125, 1.0, 0.8125, 1.0, 0.75, 1.0, 0.25, 1.0, 0.3125, 1.0, 0.3125, 1.0, 0.25, 1.0, 0.6875, 1.0, 0.75, 1.0, 0.75, 1.0, 0.6875, 1.0, 0.1875, 1.0, 0.25, 1.0, 0.25, 1.0, 0.1875, 1.0, 0.625, 1.0, 0.6875, 1.0, 0.6875, 1.0, 0.625, 1.0, 0.125, 1.0, 0.1875, 1.0, 0.1875, 1.0, 0.125, 1.0, 0.5625, 1.0, 0.625, 1.0, 0.625, 1.0, 0.5625, 1.0, 0.0625, 1.0, 0.125, 1.0, 0.125, 1.0, 0.0625, 1.0, 0.5, 1.0, 0.5625, 1.0, 0.5625, 1.0, 0.5, 1.0, 0.9375, 1.0, 1.0, 1.0, 1.0, 1.0, 0.9375, 1.0, 0.0, 1.0, 0.0625, 1.0, 0.0625, 1.0, 0.0, 1.0, 0.4375, 1.0, 0.5, 1.0, 0.5, 1.0, 0.4375, 1.0, 0.3125, 0.5, 0.25, 0.5, 0.25, 0.5, 0.3125, 0.5, 0.5, 0.5, 0.4375, 0.5, 0.4375, 0.5, 0.5, 0.5, 0.1875, 0.5, 0.125, 0.5, 0.125, 0.5, 0.1875, 0.5, 0.9375, 0.5, 0.875, 0.5, 0.875, 0.5, 0.9375, 0.5, 0.625, 0.5, 0.5625, 0.5, 0.5625, 0.5, 0.625, 0.5, 0.3125, 0.5, 0.25, 0.5, 0.25, 0.5, 0.3125, 0.5, 0.75, 0.5, 0.6875, 0.5, 0.6875, 0.5, 0.75, 0.5, 0.4375, 0.5, 0.375, 0.5, 0.375, 0.5, 0.4375, 0.5, 0.125, 0.5, 0.0625, 0.5, 0.0625, 0.5, 0.125, 0.5, 0.875, 0.5, 0.8125, 0.5, 0.8125, 0.5, 0.875, 0.5, 0.5625, 0.5, 0.5, 0.5, 0.5, 0.5, 0.5625, 0.5, 1.0, 0.5, 0.9375, 0.5, 0.9375, 0.5, 1.0, 0.5, 0.25, 0.5, 0.1875, 0.5, 0.1875, 0.5, 0.25, 0.5, 0.6875, 0.5, 0.625, 0.5, 0.625, 0.5, 0.6875, 0.5, 0.375, 0.5, 0.3125, 0.5, 0.3125, 0.5, 0.375, 0.5, 0.0625, 0.5, 0.0, 0.5, 0.0, 0.5, 0.0625, 0.5, 0.9375, 0.5, 0.875, 0.5, 0.875, 0.5, 0.9375, 0.5, 0.75, 0.5, 0.6875, 0.5, 0.6875, 0.5, 0.75, 0.5, 0.25, 0.5, 0.1875, 0.5, 0.1875, 0.5, 0.25, 0.5, 0.6875, 0.5, 0.625, 0.5, 0.625, 0.5, 0.6875, 0.5, 0.1875, 0.5, 0.125, 0.5, 0.125, 0.5, 0.1875, 0.5, 0.625, 0.5, 0.5625, 0.5, 0.5625, 0.5, 0.625, 0.5, 0.125, 0.5, 0.0625, 0.5, 0.0625, 0.5, 0.125, 0.5, 0.5625, 0.5, 0.5, 0.5, 0.5, 0.5, 0.5625, 0.5, 1.0, 0.5, 0.9375, 0.5, 0.9375, 0.5, 1.0, 0.5, 0.0625, 0.5, 0.0, 0.5, 0.0, 0.5, 0.0625, 0.5, 0.5, 0.5, 0.4375, 0.5, 0.4375, 0.5, 0.5, 0.5, 0.9375, 0.5, 0.875, 0.5, 0.875, 0.5, 0.9375, 0.5, 0.4375, 0.5, 0.375, 0.5, 0.375, 0.5, 0.4375, 0.5, 0.875, 0.5, 0.8125, 0.5, 0.8125, 0.5, 0.875, 0.5, 0.375, 0.5, 0.3125, 0.5, 0.3125, 0.5, 0.375, 0.5, 0.8125, 0.5, 0.75, 0.5, 0.75, 0.5, 0.8125, 0.5, 0.75, 0.49, 0.8418, 0.4717, 0.9197, 0.4197, 0.9717, 0.3418, 0.99, 0.25, 0.9717, 0.1582, 0.9197, 0.08029, 0.8418, 0.02827, 0.75, 0.01, 0.6582, 0.02827, 0.5803, 0.08029, 0.5283, 0.1582, 0.51, 0.25, 0.5283, 0.3418, 0.5803, 0.4197, 0.6582, 0.4717, 0.4375, 0.5, 0.375, 0.5, 0.375, 0.5, 0.4375, 0.5, 0.875, 0.5, 0.8125, 0.5, 0.8125, 0.5, 0.875, 0.5, 0.375, 0.5, 0.3125, 0.5, 0.3125, 0.5, 0.375, 0.5, 0.8125, 0.5, 0.75, 0.5, 0.75, 0.5, 0.8125, 0.5, 0.3125, 0.5, 0.25, 0.5, 0.25, 0.5, 0.3125, 0.5, 0.75, 0.5, 0.6875, 0.5, 0.6875, 0.5, 0.75, 0.5, 0.25, 0.5, 0.1875, 0.5, 0.1875, 0.5, 0.25, 0.5, 0.6875, 0.5, 0.625, 0.5, 0.625, 0.5, 0.6875, 0.5, 0.1875, 0.5, 0.125, 0.5, 0.125, 0.5, 0.1875, 0.5, 0.625, 0.5, 0.5625, 0.5, 0.5625, 0.5, 0.625, 0.5, 0.125, 0.5, 0.0625, 0.5, 0.0625, 0.5, 0.125, 0.5, 0.5625, 0.5, 0.5, 0.5, 0.5, 0.5, 0.5625, 0.5, 1.0, 0.5, 0.9375, 0.5, 0.9375, 0.5, 1.0, 0.5, 0.0625, 0.5, 0.0, 0.5, 0.0, 0.5, 0.0625, 0.5, 0.5, 0.5, 0.4375, 0.5, 0.4375, 0.5, 0.5, 0.5])
me_cylinder.materials.append(mat_rock)
me_cylinder.update()

# ---- objects
ob_mortar = bpy.data.objects.new('Mortar', me_sphere)
ob_pestle = bpy.data.objects.new('Pestle', me_cylinder)

# ---- transforms, parenting, visibility, modifiers, constraints
ob_mortar.location = (0.0, 0.0, 0.9386)
ob_pestle.location = (0.0, -0.4227, 1.031)
ob_pestle.rotation_euler = (0.7711, -0.0, 0.0)
ob_pestle.scale = (1.424, 1.424, 1.424)

# ---- collection membership
col_collection.objects.link(ob_mortar)
col_collection.objects.link(ob_pestle)

# ---- scene / render settings (as saved in the file)
scene.frame_start = 1; scene.frame_end = 250; scene.frame_set(1)
scene.render.engine = 'BLENDER_EEVEE_NEXT'
scene.cycles.sampling_pattern = 'TABULATED_SOBOL'
bpy.context.view_layer.update()

# ---- added for rendering (the .blend has no active camera and no usable light): camera, sun
cam_auto = bpy.data.cameras.new('AutoCamera')
cam_auto.lens = 50.0
cam_auto.sensor_width = 36.0
cam_auto.clip_end = 1000.0
ob_auto_camera = bpy.data.objects.new('AutoCamera', cam_auto)
scene.collection.objects.link(ob_auto_camera)
ob_auto_camera.location = (3.05035, -3.67963, 3.27428)
ob_auto_camera.rotation_euler = (1.09748, -7.21219e-08, 0.694738)
scene.camera = ob_auto_camera
light_auto_sun = bpy.data.lights.new('AutoSun', 'SUN')
light_auto_sun.energy = 3.0
light_auto_sun.angle = 0.0523599
ob_auto_sun = bpy.data.objects.new('AutoSun', light_auto_sun)
scene.collection.objects.link(ob_auto_sun)
ob_auto_sun.rotation_euler = (0.872665, 0.174533, 0.523599)
bpy.context.view_layer.update()
